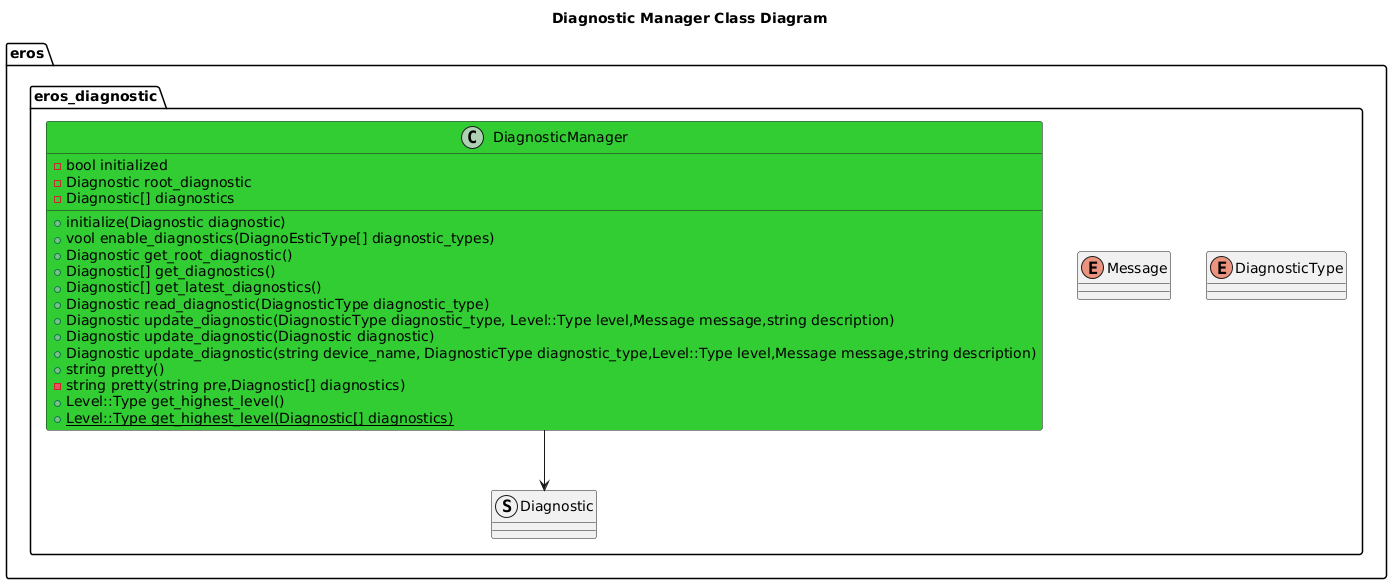

The diagram above was rendered by PlantUML. Its source (embedded in the PNG):
@startuml
title Diagnostic Manager Class Diagram

package eros {
namespace eros_diagnostic {
    enum DiagnosticType
    enum Message
    struct Diagnostic 
    class DiagnosticManager #LimeGreen {
        +initialize(Diagnostic diagnostic)
        +vool enable_diagnostics(DiagnoEsticType[] diagnostic_types)
        +Diagnostic get_root_diagnostic()
        +Diagnostic[] get_diagnostics()
        +Diagnostic[] get_latest_diagnostics()
        +Diagnostic read_diagnostic(DiagnosticType diagnostic_type)
        +Diagnostic update_diagnostic(DiagnosticType diagnostic_type, Level::Type level,Message message,string description)
        +Diagnostic update_diagnostic(Diagnostic diagnostic)
        +Diagnostic update_diagnostic(string device_name, DiagnosticType diagnostic_type,Level::Type level,Message message,string description)
        +string pretty()
        -string pretty(string pre,Diagnostic[] diagnostics)
        -bool initialized
        +Level::Type get_highest_level()
        +{static} Level::Type get_highest_level(Diagnostic[] diagnostics)
        -Diagnostic root_diagnostic
        -Diagnostic[] diagnostics

    }
    DiagnosticManager --> Diagnostic
}
}
@enduml